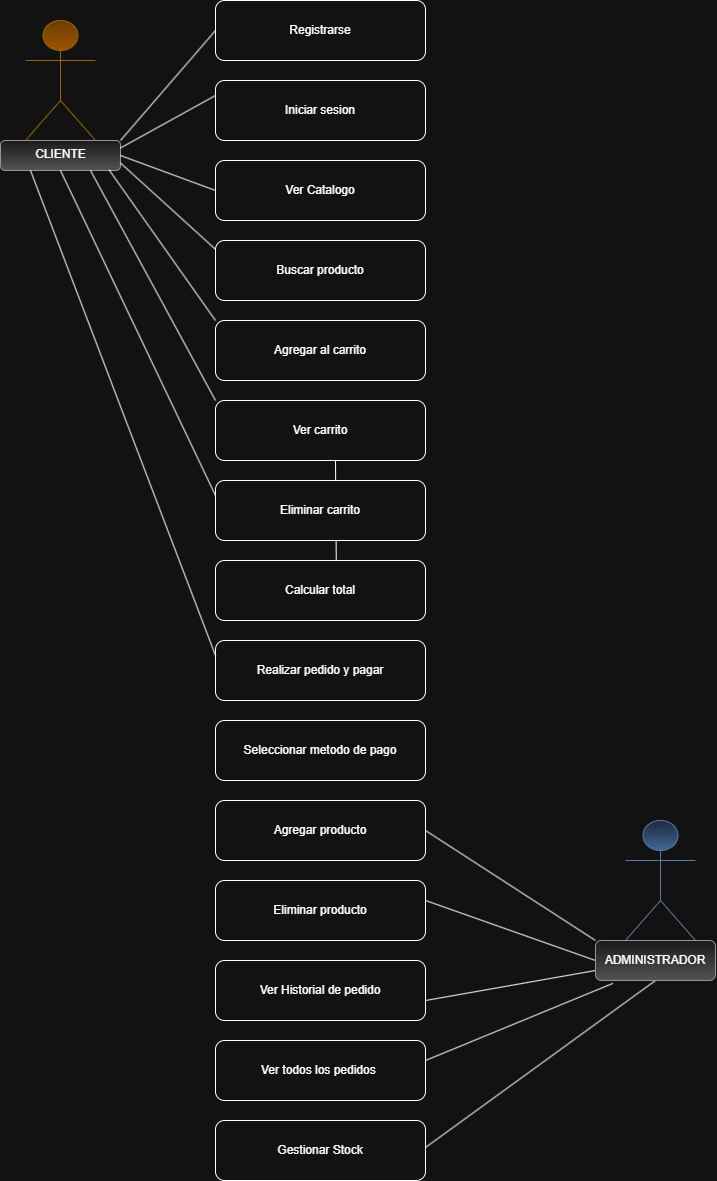

The diagram above was exported from draw.io. Its source (the exported page's mxGraphModel, read from the mxfile embedded in the PNG):
<mxGraphModel dx="1768" dy="971" grid="1" gridSize="10" guides="1" tooltips="1" connect="1" arrows="1" fold="1" page="1" pageScale="1" pageWidth="980" pageHeight="1390" math="0" shadow="0">
  <root>
    <mxCell id="0" />
    <mxCell id="1" parent="0" />
    <mxCell id="awIWsa4kd4y57BWRzcmh-29" parent="1" style="rounded=1;whiteSpace=wrap;html=1;fillColor=#f5f5f5;gradientColor=#b3b3b3;strokeColor=#666666;" value="" vertex="1">
      <mxGeometry height="30" width="120" x="175" y="180" as="geometry" />
    </mxCell>
    <mxCell id="awIWsa4kd4y57BWRzcmh-8" parent="1" style="rounded=1;whiteSpace=wrap;html=1;" value="Iniciar sesion" vertex="1">
      <mxGeometry height="60" width="210" x="390" y="120" as="geometry" />
    </mxCell>
    <mxCell id="awIWsa4kd4y57BWRzcmh-11" parent="1" style="rounded=1;whiteSpace=wrap;html=1;" value="Ver Catalogo" vertex="1">
      <mxGeometry height="60" width="210" x="390" y="200" as="geometry" />
    </mxCell>
    <mxCell id="awIWsa4kd4y57BWRzcmh-12" parent="1" style="rounded=1;whiteSpace=wrap;html=1;" value="Registrarse" vertex="1">
      <mxGeometry height="60" width="210" x="390" y="40" as="geometry" />
    </mxCell>
    <mxCell id="awIWsa4kd4y57BWRzcmh-13" parent="1" style="rounded=1;whiteSpace=wrap;html=1;" value="Buscar producto" vertex="1">
      <mxGeometry height="60" width="210" x="390" y="280" as="geometry" />
    </mxCell>
    <mxCell id="awIWsa4kd4y57BWRzcmh-14" parent="1" style="rounded=1;whiteSpace=wrap;html=1;" value="Agregar al carrito" vertex="1">
      <mxGeometry height="60" width="210" x="390" y="360" as="geometry" />
    </mxCell>
    <mxCell id="awIWsa4kd4y57BWRzcmh-15" parent="1" style="rounded=1;whiteSpace=wrap;html=1;" value="Ver carrito" vertex="1">
      <mxGeometry height="60" width="210" x="390" y="440" as="geometry" />
    </mxCell>
    <mxCell id="awIWsa4kd4y57BWRzcmh-17" parent="1" style="rounded=1;whiteSpace=wrap;html=1;" value="Calcular total" vertex="1">
      <mxGeometry height="60" width="210" x="390" y="600" as="geometry" />
    </mxCell>
    <mxCell id="awIWsa4kd4y57BWRzcmh-18" parent="1" style="rounded=1;whiteSpace=wrap;html=1;" value="Realizar pedido y pagar" vertex="1">
      <mxGeometry height="60" width="210" x="390" y="680" as="geometry" />
    </mxCell>
    <mxCell id="awIWsa4kd4y57BWRzcmh-19" parent="1" style="rounded=1;whiteSpace=wrap;html=1;" value="Seleccionar metodo de pago" vertex="1">
      <mxGeometry height="60" width="210" x="390" y="760" as="geometry" />
    </mxCell>
    <mxCell id="awIWsa4kd4y57BWRzcmh-20" parent="1" style="rounded=1;whiteSpace=wrap;html=1;" value="Agregar producto" vertex="1">
      <mxGeometry height="60" width="210" x="390" y="840" as="geometry" />
    </mxCell>
    <mxCell id="awIWsa4kd4y57BWRzcmh-21" parent="1" style="rounded=1;whiteSpace=wrap;html=1;" value="Eliminar producto" vertex="1">
      <mxGeometry height="60" width="210" x="390" y="920" as="geometry" />
    </mxCell>
    <mxCell id="awIWsa4kd4y57BWRzcmh-22" parent="1" style="rounded=1;whiteSpace=wrap;html=1;" value="Ver Historial de pedido" vertex="1">
      <mxGeometry height="60" width="210" x="390" y="1000" as="geometry" />
    </mxCell>
    <mxCell id="awIWsa4kd4y57BWRzcmh-23" parent="1" style="shape=umlActor;verticalLabelPosition=bottom;verticalAlign=top;html=1;fillColor=#ffcd28;gradientColor=#ffa500;strokeColor=#d79b00;" value="CLIENTE" vertex="1">
      <mxGeometry height="120" width="70" x="200" y="60" as="geometry" />
    </mxCell>
    <mxCell id="awIWsa4kd4y57BWRzcmh-24" parent="1" style="shape=umlActor;verticalLabelPosition=bottom;verticalAlign=top;html=1;fillColor=#dae8fc;strokeColor=#6c8ebf;gradientColor=#7ea6e0;" value="ADMINISTRADOR" vertex="1">
      <mxGeometry height="120" width="70" x="800" y="860" as="geometry" />
    </mxCell>
    <mxCell id="awIWsa4kd4y57BWRzcmh-25" parent="1" style="rounded=1;whiteSpace=wrap;html=1;" value="Ver todos los pedidos&amp;nbsp;" vertex="1">
      <mxGeometry height="60" width="210" x="390" y="1080" as="geometry" />
    </mxCell>
    <mxCell id="awIWsa4kd4y57BWRzcmh-27" edge="1" parent="1" source="awIWsa4kd4y57BWRzcmh-29" style="endArrow=none;html=1;rounded=0;entryX=0;entryY=0.5;entryDx=0;entryDy=0;exitX=1;exitY=0;exitDx=0;exitDy=0;" target="awIWsa4kd4y57BWRzcmh-12" value="">
      <mxGeometry height="50" relative="1" width="50" as="geometry">
        <mxPoint x="270" y="100" as="sourcePoint" />
        <mxPoint x="320" y="50" as="targetPoint" />
      </mxGeometry>
    </mxCell>
    <mxCell id="awIWsa4kd4y57BWRzcmh-28" edge="1" parent="1" source="awIWsa4kd4y57BWRzcmh-29" style="endArrow=none;html=1;rounded=0;entryX=0;entryY=0.25;entryDx=0;entryDy=0;exitX=1;exitY=0.25;exitDx=0;exitDy=0;" target="awIWsa4kd4y57BWRzcmh-8" value="">
      <mxGeometry height="50" relative="1" width="50" as="geometry">
        <mxPoint x="280" y="100" as="sourcePoint" />
        <mxPoint x="395" y="80" as="targetPoint" />
      </mxGeometry>
    </mxCell>
    <mxCell id="awIWsa4kd4y57BWRzcmh-30" edge="1" parent="1" source="awIWsa4kd4y57BWRzcmh-29" style="endArrow=none;html=1;rounded=0;entryX=0;entryY=0.5;entryDx=0;entryDy=0;exitX=1;exitY=0.5;exitDx=0;exitDy=0;" target="awIWsa4kd4y57BWRzcmh-11" value="">
      <mxGeometry height="50" relative="1" width="50" as="geometry">
        <mxPoint x="305" y="200" as="sourcePoint" />
        <mxPoint x="400" y="145" as="targetPoint" />
      </mxGeometry>
    </mxCell>
    <mxCell id="awIWsa4kd4y57BWRzcmh-31" edge="1" parent="1" source="awIWsa4kd4y57BWRzcmh-29" style="endArrow=none;html=1;rounded=0;entryX=-0.002;entryY=0.141;entryDx=0;entryDy=0;exitX=1;exitY=0.75;exitDx=0;exitDy=0;entryPerimeter=0;" target="awIWsa4kd4y57BWRzcmh-13" value="">
      <mxGeometry height="50" relative="1" width="50" as="geometry">
        <mxPoint x="305" y="210" as="sourcePoint" />
        <mxPoint x="400" y="240" as="targetPoint" />
      </mxGeometry>
    </mxCell>
    <mxCell id="awIWsa4kd4y57BWRzcmh-32" edge="1" parent="1" source="awIWsa4kd4y57BWRzcmh-29" style="endArrow=none;html=1;rounded=0;entryX=0;entryY=0;entryDx=0;entryDy=0;exitX=0.905;exitY=0.979;exitDx=0;exitDy=0;exitPerimeter=0;" target="awIWsa4kd4y57BWRzcmh-14" value="">
      <mxGeometry height="50" relative="1" width="50" as="geometry">
        <mxPoint x="290" y="220" as="sourcePoint" />
        <mxPoint x="385" y="298" as="targetPoint" />
      </mxGeometry>
    </mxCell>
    <mxCell id="awIWsa4kd4y57BWRzcmh-33" edge="1" parent="1" source="awIWsa4kd4y57BWRzcmh-29" style="endArrow=none;html=1;rounded=0;entryX=0;entryY=0;entryDx=0;entryDy=0;exitX=0.75;exitY=1;exitDx=0;exitDy=0;" target="awIWsa4kd4y57BWRzcmh-15" value="">
      <mxGeometry height="50" relative="1" width="50" as="geometry">
        <mxPoint x="270" y="220" as="sourcePoint" />
        <mxPoint x="370" y="360" as="targetPoint" />
      </mxGeometry>
    </mxCell>
    <mxCell id="awIWsa4kd4y57BWRzcmh-34" edge="1" parent="1" source="awIWsa4kd4y57BWRzcmh-29" style="endArrow=none;html=1;rounded=0;entryX=0;entryY=0.25;entryDx=0;entryDy=0;exitX=0.5;exitY=1;exitDx=0;exitDy=0;" target="awIWsa4kd4y57BWRzcmh-16" value="">
      <mxGeometry height="50" relative="1" width="50" as="geometry">
        <mxPoint x="230" y="220" as="sourcePoint" />
        <mxPoint x="350" y="440" as="targetPoint" />
      </mxGeometry>
    </mxCell>
    <mxCell id="awIWsa4kd4y57BWRzcmh-35" edge="1" parent="1" source="awIWsa4kd4y57BWRzcmh-29" style="endArrow=none;html=1;rounded=0;entryX=0;entryY=0.25;entryDx=0;entryDy=0;exitX=0.25;exitY=1;exitDx=0;exitDy=0;" target="awIWsa4kd4y57BWRzcmh-18" value="">
      <mxGeometry height="50" relative="1" width="50" as="geometry">
        <mxPoint x="200" y="220" as="sourcePoint" />
        <mxPoint x="360" y="535" as="targetPoint" />
      </mxGeometry>
    </mxCell>
    <mxCell id="awIWsa4kd4y57BWRzcmh-36" edge="1" parent="1" source="awIWsa4kd4y57BWRzcmh-17" style="endArrow=none;html=1;rounded=0;exitX=0.575;exitY=-0.007;exitDx=0;exitDy=0;exitPerimeter=0;" value="">
      <mxGeometry height="50" relative="1" width="50" as="geometry">
        <mxPoint x="460" y="470" as="sourcePoint" />
        <mxPoint x="510" y="500" as="targetPoint" />
      </mxGeometry>
    </mxCell>
    <mxCell id="awIWsa4kd4y57BWRzcmh-16" parent="1" style="rounded=1;whiteSpace=wrap;html=1;" value="Eliminar carrito" vertex="1">
      <mxGeometry height="60" width="210" x="390" y="520" as="geometry" />
    </mxCell>
    <mxCell id="awIWsa4kd4y57BWRzcmh-37" edge="1" parent="1" source="awIWsa4kd4y57BWRzcmh-38" style="endArrow=none;html=1;rounded=0;exitX=0;exitY=0;exitDx=0;exitDy=0;" value="">
      <mxGeometry height="50" relative="1" width="50" as="geometry">
        <mxPoint x="600" y="980" as="sourcePoint" />
        <mxPoint x="600" y="870" as="targetPoint" />
      </mxGeometry>
    </mxCell>
    <mxCell id="awIWsa4kd4y57BWRzcmh-39" edge="1" parent="1" source="awIWsa4kd4y57BWRzcmh-38" style="endArrow=none;html=1;rounded=0;exitX=0;exitY=0.5;exitDx=0;exitDy=0;" value="">
      <mxGeometry height="50" relative="1" width="50" as="geometry">
        <mxPoint x="770" y="1050" as="sourcePoint" />
        <mxPoint x="600" y="940" as="targetPoint" />
      </mxGeometry>
    </mxCell>
    <mxCell id="awIWsa4kd4y57BWRzcmh-40" edge="1" parent="1" style="endArrow=none;html=1;rounded=0;entryX=0;entryY=0.75;entryDx=0;entryDy=0;" target="awIWsa4kd4y57BWRzcmh-38" value="">
      <mxGeometry height="50" relative="1" width="50" as="geometry">
        <mxPoint x="600" y="1040" as="sourcePoint" />
        <mxPoint x="650" y="990" as="targetPoint" />
      </mxGeometry>
    </mxCell>
    <mxCell id="awIWsa4kd4y57BWRzcmh-41" edge="1" parent="1" style="endArrow=none;html=1;rounded=0;entryX=0.145;entryY=1.072;entryDx=0;entryDy=0;entryPerimeter=0;" target="awIWsa4kd4y57BWRzcmh-38" value="">
      <mxGeometry height="50" relative="1" width="50" as="geometry">
        <mxPoint x="600" y="1100" as="sourcePoint" />
        <mxPoint x="770" y="1070" as="targetPoint" />
      </mxGeometry>
    </mxCell>
    <mxCell id="awIWsa4kd4y57BWRzcmh-42" parent="1" style="rounded=1;whiteSpace=wrap;html=1;" value="Gestionar Stock" vertex="1">
      <mxGeometry height="60" width="210" x="390" y="1160" as="geometry" />
    </mxCell>
    <mxCell id="awIWsa4kd4y57BWRzcmh-43" edge="1" parent="1" style="endArrow=none;html=1;rounded=0;entryX=0.5;entryY=1;entryDx=0;entryDy=0;" target="awIWsa4kd4y57BWRzcmh-38" value="">
      <mxGeometry height="50" relative="1" width="50" as="geometry">
        <mxPoint x="600" y="1187" as="sourcePoint" />
        <mxPoint x="787" y="1110" as="targetPoint" />
      </mxGeometry>
    </mxCell>
    <mxCell id="awIWsa4kd4y57BWRzcmh-38" parent="1" style="rounded=1;whiteSpace=wrap;html=1;fillColor=#f5f5f5;strokeColor=#666666;gradientColor=#b3b3b3;" value="ADMINISTRADOR" vertex="1">
      <mxGeometry height="40" width="120" x="770" y="980" as="geometry" />
    </mxCell>
  </root>
</mxGraphModel>